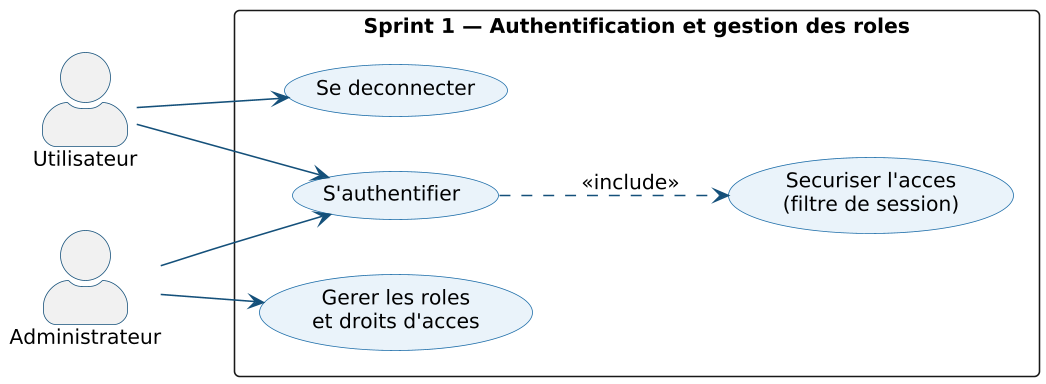

The diagram above was rendered by PlantUML. Its source (embedded in the PNG):
@startuml
skinparam dpi 150
skinparam shadowing false
skinparam DefaultFontName Arial
skinparam DefaultFontSize 13
skinparam ArrowColor #14507A
skinparam roundCorner 6
left to right direction
skinparam packageStyle rectangle
skinparam actorStyle awesome
skinparam usecaseBackgroundColor #EAF3FA
skinparam usecaseBorderColor #1B6CA8
skinparam actorBorderColor #14507A
actor "Utilisateur" as USR
actor "Administrateur" as ADM
rectangle "Sprint 1 — Authentification et gestion des roles" {
  usecase "S'authentifier" as A1
  usecase "Se deconnecter" as A2
  usecase "Gerer les roles\net droits d'acces" as A3
  usecase "Securiser l'acces\n(filtre de session)" as A4
}
USR --> A1
USR --> A2
ADM --> A1
ADM --> A3
A1 ..> A4 : <<include>>
@enduml